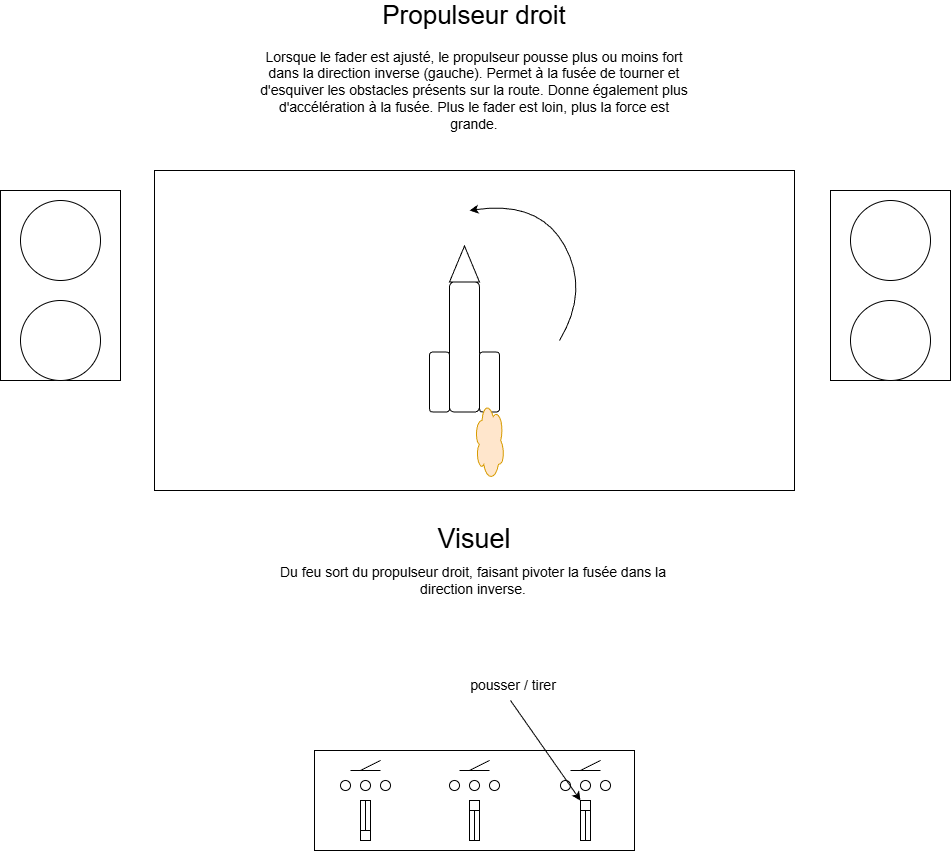

The diagram above was exported from draw.io. Its source (the exported page's mxGraphModel, read from the mxfile embedded in the PNG):
<mxGraphModel dx="1126" dy="400" grid="1" gridSize="10" guides="1" tooltips="1" connect="1" arrows="1" fold="1" page="1" pageScale="1" pageWidth="827" pageHeight="1169" math="0" shadow="0">
  <root>
    <mxCell id="0" />
    <mxCell id="1" parent="0" />
    <mxCell id="7CN1n-LMVJ7XLH68aG_w-1" parent="1" style="rounded=0;whiteSpace=wrap;html=1;movable=0;resizable=0;rotatable=0;deletable=0;editable=0;locked=1;connectable=0;" value="" vertex="1">
      <mxGeometry height="320" width="640" x="94" y="200" as="geometry" />
    </mxCell>
    <mxCell id="7CN1n-LMVJ7XLH68aG_w-2" parent="1" style="rounded=0;whiteSpace=wrap;html=1;movable=0;resizable=0;rotatable=0;deletable=0;editable=0;locked=1;connectable=0;" value="" vertex="1">
      <mxGeometry height="190" width="120" x="-60" y="220" as="geometry" />
    </mxCell>
    <mxCell id="7CN1n-LMVJ7XLH68aG_w-3" parent="1" style="rounded=0;whiteSpace=wrap;html=1;movable=0;resizable=0;rotatable=0;deletable=0;editable=0;locked=1;connectable=0;" value="" vertex="1">
      <mxGeometry height="190" width="120" x="770" y="220" as="geometry" />
    </mxCell>
    <mxCell id="7CN1n-LMVJ7XLH68aG_w-4" parent="1" style="ellipse;whiteSpace=wrap;html=1;aspect=fixed;movable=0;resizable=0;rotatable=0;deletable=0;editable=0;locked=1;connectable=0;" value="" vertex="1">
      <mxGeometry height="80" width="80" x="-40" y="230" as="geometry" />
    </mxCell>
    <mxCell id="7CN1n-LMVJ7XLH68aG_w-5" parent="1" style="ellipse;whiteSpace=wrap;html=1;aspect=fixed;movable=0;resizable=0;rotatable=0;deletable=0;editable=0;locked=1;connectable=0;" value="" vertex="1">
      <mxGeometry height="80" width="80" x="-40" y="330" as="geometry" />
    </mxCell>
    <mxCell id="7CN1n-LMVJ7XLH68aG_w-6" parent="1" style="ellipse;whiteSpace=wrap;html=1;aspect=fixed;movable=0;resizable=0;rotatable=0;deletable=0;editable=0;locked=1;connectable=0;" value="" vertex="1">
      <mxGeometry height="80" width="80" x="790" y="330" as="geometry" />
    </mxCell>
    <mxCell id="7CN1n-LMVJ7XLH68aG_w-7" parent="1" style="ellipse;whiteSpace=wrap;html=1;aspect=fixed;movable=0;resizable=0;rotatable=0;deletable=0;editable=0;locked=1;connectable=0;" value="" vertex="1">
      <mxGeometry height="80" width="80" x="790" y="230" as="geometry" />
    </mxCell>
    <mxCell id="7CN1n-LMVJ7XLH68aG_w-8" parent="1" style="rounded=0;whiteSpace=wrap;html=1;movable=0;resizable=0;rotatable=0;deletable=0;editable=0;locked=1;connectable=0;" value="" vertex="1">
      <mxGeometry height="100" width="320" x="254" y="780" as="geometry" />
    </mxCell>
    <mxCell id="7CN1n-LMVJ7XLH68aG_w-9" edge="1" parent="1" style="endArrow=none;html=1;rounded=0;" value="">
      <mxGeometry height="50" relative="1" width="50" as="geometry">
        <mxPoint x="290" y="800" as="sourcePoint" />
        <mxPoint x="320" y="800" as="targetPoint" />
      </mxGeometry>
    </mxCell>
    <mxCell id="7CN1n-LMVJ7XLH68aG_w-10" edge="1" parent="1" style="endArrow=none;html=1;rounded=0;" value="">
      <mxGeometry height="50" relative="1" width="50" as="geometry">
        <mxPoint x="300" y="800" as="sourcePoint" />
        <mxPoint x="320" y="790" as="targetPoint" />
      </mxGeometry>
    </mxCell>
    <mxCell id="7CN1n-LMVJ7XLH68aG_w-11" edge="1" parent="1" style="endArrow=none;html=1;rounded=0;" value="">
      <mxGeometry height="50" relative="1" width="50" as="geometry">
        <mxPoint x="399" y="800" as="sourcePoint" />
        <mxPoint x="429" y="800" as="targetPoint" />
      </mxGeometry>
    </mxCell>
    <mxCell id="7CN1n-LMVJ7XLH68aG_w-12" edge="1" parent="1" style="endArrow=none;html=1;rounded=0;" value="">
      <mxGeometry height="50" relative="1" width="50" as="geometry">
        <mxPoint x="409" y="800" as="sourcePoint" />
        <mxPoint x="429" y="790" as="targetPoint" />
      </mxGeometry>
    </mxCell>
    <mxCell id="7CN1n-LMVJ7XLH68aG_w-13" edge="1" parent="1" style="endArrow=none;html=1;rounded=0;" value="">
      <mxGeometry height="50" relative="1" width="50" as="geometry">
        <mxPoint x="510" y="800" as="sourcePoint" />
        <mxPoint x="540" y="800" as="targetPoint" />
      </mxGeometry>
    </mxCell>
    <mxCell id="7CN1n-LMVJ7XLH68aG_w-14" edge="1" parent="1" style="endArrow=none;html=1;rounded=0;" value="">
      <mxGeometry height="50" relative="1" width="50" as="geometry">
        <mxPoint x="520" y="800" as="sourcePoint" />
        <mxPoint x="540" y="790" as="targetPoint" />
      </mxGeometry>
    </mxCell>
    <mxCell id="7CN1n-LMVJ7XLH68aG_w-15" parent="1" style="ellipse;whiteSpace=wrap;html=1;aspect=fixed;" value="" vertex="1">
      <mxGeometry height="10" width="10" x="280" y="810" as="geometry" />
    </mxCell>
    <mxCell id="7CN1n-LMVJ7XLH68aG_w-16" parent="1" style="ellipse;whiteSpace=wrap;html=1;aspect=fixed;" value="" vertex="1">
      <mxGeometry height="10" width="10" x="300" y="810" as="geometry" />
    </mxCell>
    <mxCell id="7CN1n-LMVJ7XLH68aG_w-17" parent="1" style="ellipse;whiteSpace=wrap;html=1;aspect=fixed;" value="" vertex="1">
      <mxGeometry height="10" width="10" x="320" y="810" as="geometry" />
    </mxCell>
    <mxCell id="7CN1n-LMVJ7XLH68aG_w-18" parent="1" style="ellipse;whiteSpace=wrap;html=1;aspect=fixed;" value="" vertex="1">
      <mxGeometry height="10" width="10" x="389" y="810" as="geometry" />
    </mxCell>
    <mxCell id="7CN1n-LMVJ7XLH68aG_w-19" parent="1" style="ellipse;whiteSpace=wrap;html=1;aspect=fixed;" value="" vertex="1">
      <mxGeometry height="10" width="10" x="409" y="810" as="geometry" />
    </mxCell>
    <mxCell id="7CN1n-LMVJ7XLH68aG_w-20" parent="1" style="ellipse;whiteSpace=wrap;html=1;aspect=fixed;" value="" vertex="1">
      <mxGeometry height="10" width="10" x="429" y="810" as="geometry" />
    </mxCell>
    <mxCell id="7CN1n-LMVJ7XLH68aG_w-21" parent="1" style="ellipse;whiteSpace=wrap;html=1;aspect=fixed;" value="" vertex="1">
      <mxGeometry height="10" width="10" x="500" y="810" as="geometry" />
    </mxCell>
    <mxCell id="7CN1n-LMVJ7XLH68aG_w-22" parent="1" style="ellipse;whiteSpace=wrap;html=1;aspect=fixed;" value="" vertex="1">
      <mxGeometry height="10" width="10" x="520" y="810" as="geometry" />
    </mxCell>
    <mxCell id="7CN1n-LMVJ7XLH68aG_w-23" parent="1" style="ellipse;whiteSpace=wrap;html=1;aspect=fixed;" value="" vertex="1">
      <mxGeometry height="10" width="10" x="540" y="810" as="geometry" />
    </mxCell>
    <mxCell id="7CN1n-LMVJ7XLH68aG_w-24" parent="1" style="rounded=0;whiteSpace=wrap;html=1;" value="" vertex="1">
      <mxGeometry height="40" width="10" x="300" y="830" as="geometry" />
    </mxCell>
    <mxCell id="7CN1n-LMVJ7XLH68aG_w-26" edge="1" parent="1" source="7CN1n-LMVJ7XLH68aG_w-25" style="endArrow=none;html=1;rounded=0;entryX=0.5;entryY=0;entryDx=0;entryDy=0;exitX=0.5;exitY=1;exitDx=0;exitDy=0;" target="7CN1n-LMVJ7XLH68aG_w-24" value="">
      <mxGeometry height="50" relative="1" width="50" as="geometry">
        <mxPoint x="300" y="880" as="sourcePoint" />
        <mxPoint x="350" y="830" as="targetPoint" />
      </mxGeometry>
    </mxCell>
    <mxCell id="7CN1n-LMVJ7XLH68aG_w-27" parent="1" style="rounded=0;whiteSpace=wrap;html=1;" value="" vertex="1">
      <mxGeometry height="40" width="10" x="409" y="830" as="geometry" />
    </mxCell>
    <mxCell id="7CN1n-LMVJ7XLH68aG_w-28" parent="1" style="rounded=0;whiteSpace=wrap;html=1;" value="" vertex="1">
      <mxGeometry height="10" width="10" x="409" y="830" as="geometry" />
    </mxCell>
    <mxCell id="7CN1n-LMVJ7XLH68aG_w-29" edge="1" parent="1" source="7CN1n-LMVJ7XLH68aG_w-27" style="endArrow=none;html=1;rounded=0;entryX=0.5;entryY=1;entryDx=0;entryDy=0;exitX=0.5;exitY=1;exitDx=0;exitDy=0;" target="7CN1n-LMVJ7XLH68aG_w-28" value="">
      <mxGeometry height="50" relative="1" width="50" as="geometry">
        <mxPoint x="409" y="880" as="sourcePoint" />
        <mxPoint x="459" y="830" as="targetPoint" />
      </mxGeometry>
    </mxCell>
    <mxCell id="7CN1n-LMVJ7XLH68aG_w-30" parent="1" style="rounded=0;whiteSpace=wrap;html=1;" value="" vertex="1">
      <mxGeometry height="40" width="10" x="520" y="830" as="geometry" />
    </mxCell>
    <mxCell id="7CN1n-LMVJ7XLH68aG_w-31" parent="1" style="rounded=0;whiteSpace=wrap;html=1;" value="" vertex="1">
      <mxGeometry height="10" width="10" x="520" y="830" as="geometry" />
    </mxCell>
    <mxCell id="7CN1n-LMVJ7XLH68aG_w-32" edge="1" parent="1" source="7CN1n-LMVJ7XLH68aG_w-30" style="endArrow=none;html=1;rounded=0;entryX=0.5;entryY=1;entryDx=0;entryDy=0;exitX=0.5;exitY=1;exitDx=0;exitDy=0;" target="7CN1n-LMVJ7XLH68aG_w-31" value="">
      <mxGeometry height="50" relative="1" width="50" as="geometry">
        <mxPoint x="520" y="880" as="sourcePoint" />
        <mxPoint x="570" y="830" as="targetPoint" />
      </mxGeometry>
    </mxCell>
    <mxCell id="7CN1n-LMVJ7XLH68aG_w-33" parent="1" style="text;html=1;whiteSpace=wrap;strokeColor=none;fillColor=none;align=center;verticalAlign=middle;rounded=0;" value="&lt;font style=&quot;font-size: 26px;&quot;&gt;Propulseur droit&lt;/font&gt;" vertex="1">
      <mxGeometry height="30" width="216" x="306" y="30" as="geometry" />
    </mxCell>
    <mxCell id="7CN1n-LMVJ7XLH68aG_w-34" edge="1" parent="1" style="endArrow=classic;html=1;rounded=0;entryX=0;entryY=0;entryDx=0;entryDy=0;" target="7CN1n-LMVJ7XLH68aG_w-31" value="">
      <mxGeometry height="50" relative="1" width="50" as="geometry">
        <mxPoint x="450" y="730" as="sourcePoint" />
        <mxPoint x="500" y="810" as="targetPoint" />
      </mxGeometry>
    </mxCell>
    <mxCell id="7CN1n-LMVJ7XLH68aG_w-36" parent="1" style="text;html=1;whiteSpace=wrap;strokeColor=none;fillColor=none;align=center;verticalAlign=middle;rounded=0;" value="&lt;font style=&quot;font-size: 14px;&quot;&gt;pousser / tirer&lt;/font&gt;" vertex="1">
      <mxGeometry height="30" width="88" x="409" y="700" as="geometry" />
    </mxCell>
    <mxCell id="7CN1n-LMVJ7XLH68aG_w-37" parent="1" style="text;html=1;whiteSpace=wrap;strokeColor=none;fillColor=none;align=center;verticalAlign=middle;rounded=0;" value="&lt;span style=&quot;font-size: 14px;&quot;&gt;Lorsque le fader est ajusté, le propulseur pousse plus ou moins fort dans la direction inverse (gauche). Permet à la fusée de tourner et d'esquiver les obstacles présents sur la route. Donne également plus d'accélération à la fusée. Plus le fader est loin, plus la force est grande.&lt;/span&gt;" vertex="1">
      <mxGeometry height="100" width="430" x="199" y="70" as="geometry" />
    </mxCell>
    <mxCell id="7CN1n-LMVJ7XLH68aG_w-43" parent="1" style="text;html=1;whiteSpace=wrap;strokeColor=none;fillColor=none;align=center;verticalAlign=middle;rounded=0;" value="&lt;font style=&quot;font-size: 27px;&quot;&gt;Visuel&lt;/font&gt;" vertex="1">
      <mxGeometry height="30" width="60" x="384" y="554" as="geometry" />
    </mxCell>
    <mxCell id="7CN1n-LMVJ7XLH68aG_w-44" parent="1" style="text;html=1;whiteSpace=wrap;strokeColor=none;fillColor=none;align=center;verticalAlign=middle;rounded=0;" value="&lt;span style=&quot;font-size: 14px;&quot;&gt;Du feu sort du propulseur droit, faisant pivoter la fusée dans la direction inverse.&lt;/span&gt;" vertex="1">
      <mxGeometry height="80" width="436" x="195" y="570" as="geometry" />
    </mxCell>
    <mxCell id="7CN1n-LMVJ7XLH68aG_w-51" parent="1" style="rounded=1;whiteSpace=wrap;html=1;direction=east;" value="" vertex="1">
      <mxGeometry height="130" width="30" x="389" y="311.5" as="geometry" />
    </mxCell>
    <mxCell id="7CN1n-LMVJ7XLH68aG_w-52" parent="1" style="rounded=1;whiteSpace=wrap;html=1;direction=east;" value="" vertex="1">
      <mxGeometry height="60" width="20" x="419" y="381.5" as="geometry" />
    </mxCell>
    <mxCell id="7CN1n-LMVJ7XLH68aG_w-53" parent="1" style="rounded=1;whiteSpace=wrap;html=1;direction=east;" value="" vertex="1">
      <mxGeometry height="60" width="20" x="369" y="381.5" as="geometry" />
    </mxCell>
    <mxCell id="7CN1n-LMVJ7XLH68aG_w-54" parent="1" style="triangle;whiteSpace=wrap;html=1;rotation=-90;direction=east;" value="" vertex="1">
      <mxGeometry height="30" width="36" x="386" y="278.5" as="geometry" />
    </mxCell>
    <mxCell id="7CN1n-LMVJ7XLH68aG_w-57" edge="1" parent="1" style="curved=1;endArrow=classic;html=1;rounded=0;" value="">
      <mxGeometry height="50" relative="1" width="50" as="geometry">
        <Array as="points">
          <mxPoint x="529" y="320" />
          <mxPoint x="479" y="230" />
        </Array>
        <mxPoint x="499" y="370" as="sourcePoint" />
        <mxPoint x="409" y="240" as="targetPoint" />
      </mxGeometry>
    </mxCell>
    <mxCell id="7CN1n-LMVJ7XLH68aG_w-58" parent="1" style="ellipse;shape=cloud;whiteSpace=wrap;html=1;fillColor=#ffe6cc;strokeColor=#d79b00;" value="" vertex="1">
      <mxGeometry height="80" width="30" x="414" y="430" as="geometry" />
    </mxCell>
    <mxCell id="XzfUXD9lHQBtOraMof0u-1" edge="1" parent="1" source="7CN1n-LMVJ7XLH68aG_w-24" style="endArrow=none;html=1;rounded=0;entryX=0.5;entryY=0;entryDx=0;entryDy=0;exitX=0.5;exitY=1;exitDx=0;exitDy=0;" target="7CN1n-LMVJ7XLH68aG_w-25" value="">
      <mxGeometry height="50" relative="1" width="50" as="geometry">
        <mxPoint x="305" y="870" as="sourcePoint" />
        <mxPoint x="305" y="830" as="targetPoint" />
      </mxGeometry>
    </mxCell>
    <mxCell id="7CN1n-LMVJ7XLH68aG_w-25" parent="1" style="rounded=0;whiteSpace=wrap;html=1;" value="" vertex="1">
      <mxGeometry height="10" width="10" x="300" y="860" as="geometry" />
    </mxCell>
  </root>
</mxGraphModel>